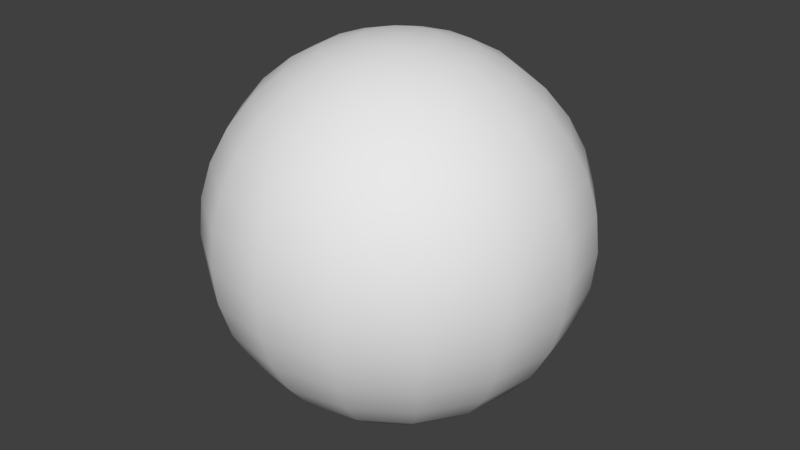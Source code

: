 # Source: HelperSphere4m.blend  (saved by Blender 2.79.0; exported with 4.5.12 LTS)
import bpy
from mathutils import Matrix  # noqa: F401  (used for matrix-valued properties, if any)

bpy.ops.wm.read_factory_settings(use_empty=True)
scene = bpy.context.scene
scene.name = 'HelperSphere'

# ---- collections
col_collection_1 = bpy.data.collections.new('Collection 1'); scene.collection.children.link(col_collection_1)

# ---- materials (node trees are filled in below, after node groups)
mat_sphere = bpy.data.materials.new('Sphere')
mat_sphere.alpha_threshold = 0.0
mat_sphere.use_transparent_shadow = False
mat_sphere.roughness = 0.5
mat_sphere.specular_intensity = 1.0

# ---- material node trees

# ---- world
world_world = bpy.data.worlds.new('World'); scene.world = world_world
world_world.color = (0.05088, 0.05088, 0.05088)
world_world.use_sun_shadow = False
world_world.sun_shadow_jitter_overblur = 0.0
world_world.cycles.sampling_method = 'MANUAL'

# ---- meshes
me_sphere = bpy.data.meshes.new('Sphere')
me_sphere.from_pydata([(0.0, 0.3902, 1.962), (0.0, 1.414, 1.414), (0.0, 1.663, 1.111), (0.0, 1.848, 0.7654), (0.0, 1.962, 0.3902), (0.0, 2.0, 1.51e-07), (0.0, 1.962, -0.3902), (0.0, 1.848, -0.7654), (0.0, 1.663, -1.111), (0.0, 1.414, -1.414), (0.0, 1.111, -1.663), (0.0, 0.7654, -1.848), (0.0, 0.3902, -1.962), (0.1493, 0.3605, 1.962), (0.2929, 0.7071, 1.848), (0.4252, 1.027, 1.663), (0.5412, 1.307, 1.414), (0.6364, 1.536, 1.111), (0.7071, 1.707, 0.7654), (0.7507, 1.812, 0.3902), (0.7654, 1.848, 1.51e-07), (0.7507, 1.812, -0.3902), (0.7071, 1.707, -0.7654), (0.6364, 1.536, -1.111), (0.5412, 1.307, -1.414), (0.4252, 1.027, -1.663), (0.2929, 0.7071, -1.848), (0.1493, 0.3605, -1.962), (0.2759, 0.2759, 1.962), (0.5412, 0.5412, 1.848), (0.7857, 0.7857, 1.663), (1.0, 1.0, 1.414), (1.176, 1.176, 1.111), (1.307, 1.307, 0.7654), (1.387, 1.387, 0.3902), (1.414, 1.414, 1.51e-07), (1.387, 1.387, -0.3902), (1.307, 1.307, -0.7654), (1.176, 1.176, -1.111), (1.0, 1.0, -1.414), (0.7857, 0.7857, -1.663), (0.5412, 0.5412, -1.848), (0.2759, 0.2759, -1.962), (0.3605, 0.1493, 1.962), (0.7071, 0.2929, 1.848), (1.027, 0.4252, 1.663), (1.307, 0.5412, 1.414), (1.536, 0.6364, 1.111), (1.707, 0.7071, 0.7654), (1.812, 0.7507, 0.3902), (1.848, 0.7654, 1.51e-07), (1.812, 0.7507, -0.3902), (1.707, 0.7071, -0.7654), (1.536, 0.6364, -1.111), (1.307, 0.5412, -1.414), (1.027, 0.4252, -1.663), (0.7071, 0.2929, -1.848), (0.3605, 0.1493, -1.962), (0.3902, -6.904e-07, 1.962), (0.7654, -7.649e-07, 1.848), (1.111, -7.649e-07, 1.663), (1.414, -7.947e-07, 1.414), (1.663, -8.245e-07, 1.111), (1.848, -7.649e-07, 0.7654), (1.962, -7.649e-07, 0.3902), (2.0, -8.841e-07, 1.51e-07), (1.962, -7.649e-07, -0.3902), (1.848, -8.841e-07, -0.7654), (1.663, -8.245e-07, -1.111), (1.414, -7.947e-07, -1.414), (1.111, -7.649e-07, -1.663), (0.7654, -7.947e-07, -1.848), (0.3902, -6.904e-07, -1.962), (0.3605, -0.1493, 1.962), (0.7071, -0.2929, 1.848), (1.027, -0.4252, 1.663), (1.307, -0.5412, 1.414), (1.536, -0.6364, 1.111), (1.707, -0.7071, 0.7654), (1.812, -0.7507, 0.3902), (1.848, -0.7654, 1.51e-07), (1.812, -0.7507, -0.3902), (1.707, -0.7071, -0.7654), (1.536, -0.6364, -1.111), (1.307, -0.5412, -1.414), (1.027, -0.4252, -1.663), (0.7071, -0.2929, -1.848), (0.3605, -0.1493, -1.962), (0.2759, -0.2759, 1.962), (0.5412, -0.5412, 1.848), (0.7857, -0.7857, 1.663), (1.0, -1.0, 1.414), (1.176, -1.176, 1.111), (1.307, -1.307, 0.7654), (1.387, -1.387, 0.3902), (1.414, -1.414, 1.51e-07), (1.387, -1.387, -0.3902), (1.307, -1.307, -0.7654), (1.176, -1.176, -1.111), (1.0, -1.0, -1.414), (0.7857, -0.7857, -1.663), (0.5412, -0.5412, -1.848), (0.2759, -0.2759, -1.962), (0.1493, -0.3605, 1.962), (0.2929, -0.7071, 1.848), (0.4252, -1.027, 1.663), (0.5412, -1.307, 1.414), (0.6364, -1.536, 1.111), (0.7071, -1.707, 0.7654), (0.7507, -1.812, 0.3902), (0.7654, -1.848, 1.51e-07), (0.7507, -1.812, -0.3902), (0.7071, -1.707, -0.7654), (0.6364, -1.536, -1.111), (0.5412, -1.307, -1.414), (0.4252, -1.027, -1.663), (0.2929, -0.7071, -1.848), (0.1493, -0.3605, -1.962), (-1.38e-07, -0.3902, 1.962), (-2.274e-07, -0.7654, 1.848), (-2.871e-07, -1.111, 1.663), (-1.678e-07, -1.414, 1.414), (-4.659e-07, -1.663, 1.111), (-4.063e-07, -1.848, 0.7654), (-2.871e-07, -1.962, 0.3902), (-4.659e-07, -2.0, 1.51e-07), (-2.871e-07, -1.962, -0.3902), (-5.255e-07, -1.848, -0.7654), (-4.659e-07, -1.663, -1.111), (-1.678e-07, -1.414, -1.414), (-3.169e-07, -1.111, -1.663), (-3.467e-07, -0.7654, -1.848), (-1.082e-07, -0.3902, -1.962), (0.0, -6.517e-07, -2.0), (-0.1493, -0.3605, 1.962), (-0.2929, -0.7071, 1.848), (-0.4252, -1.027, 1.663), (-0.5412, -1.307, 1.414), (-0.6364, -1.536, 1.111), (-0.7071, -1.707, 0.7654), (-0.7507, -1.812, 0.3902), (-0.7654, -1.848, 1.51e-07), (-0.7507, -1.812, -0.3902), (-0.7071, -1.707, -0.7654), (-0.6364, -1.536, -1.111), (-0.5412, -1.307, -1.414), (-0.4252, -1.027, -1.663), (-0.2929, -0.7071, -1.848), (-0.1493, -0.3605, -1.962), (-0.2759, -0.2759, 1.962), (-0.5412, -0.5412, 1.848), (-0.7857, -0.7857, 1.663), (-1.0, -1.0, 1.414), (-1.176, -1.176, 1.111), (-1.307, -1.307, 0.7654), (-1.387, -1.387, 0.3902), (-1.414, -1.414, 1.51e-07), (-1.387, -1.387, -0.3902), (-1.307, -1.307, -0.7654), (-1.176, -1.176, -1.111), (-1.0, -1.0, -1.414), (-0.7857, -0.7857, -1.663), (-0.5412, -0.5412, -1.848), (-0.2759, -0.2759, -1.962), (-6.021e-07, -9.011e-07, 2.0), (-0.3605, -0.1493, 1.962), (-0.7071, -0.2929, 1.848), (-1.027, -0.4252, 1.663), (-1.307, -0.5412, 1.414), (-1.536, -0.6364, 1.111), (-1.707, -0.7071, 0.7654), (-1.812, -0.7507, 0.3902), (-1.848, -0.7654, 1.51e-07), (-1.812, -0.7507, -0.3902), (-1.707, -0.7071, -0.7654), (-1.536, -0.6364, -1.111), (-1.307, -0.5412, -1.414), (-1.027, -0.4252, -1.663), (-0.7071, -0.2929, -1.848), (-0.3605, -0.1493, -1.962), (-0.3902, -4.817e-07, 1.962), (-0.7654, -3.476e-07, 1.848), (-1.111, -1.39e-07, 1.663), (-1.414, -1.688e-07, 1.414), (-1.663, 1.888e-07, 1.111), (-1.848, 6.96e-08, 0.7654), (-1.962, -1.092e-07, 0.3902), (-2.0, 1.292e-07, 1.51e-07), (-1.962, -1.092e-07, -0.3902), (-1.848, 1.292e-07, -0.7654), (-1.663, 1.888e-07, -1.111), (-1.414, -1.688e-07, -1.414), (-1.111, -1.39e-07, -1.663), (-0.7654, -1.986e-07, -1.848), (-0.3902, -5.264e-07, -1.962), (-0.3605, 0.1493, 1.962), (-0.7071, 0.2929, 1.848), (-1.027, 0.4252, 1.663), (-1.307, 0.5412, 1.414), (-1.536, 0.6364, 1.111), (-1.707, 0.7071, 0.7654), (-1.812, 0.7507, 0.3902), (-1.848, 0.7654, 1.51e-07), (-1.812, 0.7507, -0.3902), (-1.707, 0.7071, -0.7654), (-1.536, 0.6364, -1.111), (-1.307, 0.5412, -1.414), (-1.027, 0.4252, -1.663), (-0.7071, 0.2929, -1.848), (-0.3605, 0.1493, -1.962), (-0.2759, 0.2759, 1.962), (-0.5412, 0.5412, 1.848), (-0.7857, 0.7857, 1.663), (-1.0, 1.0, 1.414), (-1.176, 1.176, 1.111), (-1.307, 1.307, 0.7654), (-1.387, 1.387, 0.3902), (-1.414, 1.414, 1.51e-07), (-1.387, 1.387, -0.3902), (-1.307, 1.307, -0.7654), (-1.176, 1.176, -1.111), (-1.0, 1.0, -1.414), (-0.7857, 0.7857, -1.663), (-0.5412, 0.5412, -1.848), (-0.2759, 0.2759, -1.962), (-0.1493, 0.3605, 1.962), (-0.2929, 0.7071, 1.848), (-0.4252, 1.027, 1.663), (-0.5412, 1.307, 1.414), (-0.6364, 1.536, 1.111), (-0.7071, 1.707, 0.7654), (-0.7507, 1.812, 0.3902), (-0.7654, 1.848, 1.51e-07), (-0.7507, 1.812, -0.3902), (-0.7071, 1.707, -0.7654), (-0.6364, 1.536, -1.111), (-0.5412, 1.307, -1.414), (-0.4252, 1.027, -1.663), (-0.2929, 0.7071, -1.848), (-0.1493, 0.3605, -1.962), (3.09e-07, 0.7654, 1.848), (6.666e-07, 1.111, 1.663)], [], [(8, 7, 22, 23), (1, 241, 15, 16), (9, 8, 23, 24), (2, 1, 16, 17), (10, 9, 24, 25), (3, 2, 17, 18), (11, 10, 25, 26), (4, 3, 18, 19), (12, 11, 26, 27), (5, 4, 19, 20), (0, 164, 13), (133, 12, 27), (6, 5, 20, 21), (240, 0, 13, 14), (7, 6, 21, 22), (241, 240, 14, 15), (22, 21, 36, 37), (15, 14, 29, 30), (23, 22, 37, 38), (16, 15, 30, 31), (24, 23, 38, 39), (17, 16, 31, 32), (25, 24, 39, 40), (18, 17, 32, 33), (26, 25, 40, 41), (19, 18, 33, 34), (27, 26, 41, 42), (20, 19, 34, 35), (13, 164, 28), (133, 27, 42), (21, 20, 35, 36), (14, 13, 28, 29), (41, 40, 55, 56), (34, 33, 48, 49), (42, 41, 56, 57), (35, 34, 49, 50), (28, 164, 43), (133, 42, 57), (36, 35, 50, 51), (29, 28, 43, 44), (37, 36, 51, 52), (30, 29, 44, 45), (38, 37, 52, 53), (31, 30, 45, 46), (39, 38, 53, 54), (32, 31, 46, 47), (40, 39, 54, 55), (33, 32, 47, 48), (45, 44, 59, 60), (53, 52, 67, 68), (46, 45, 60, 61), (54, 53, 68, 69), (47, 46, 61, 62), (55, 54, 69, 70), (48, 47, 62, 63), (56, 55, 70, 71), (49, 48, 63, 64), (57, 56, 71, 72), (50, 49, 64, 65), (43, 164, 58), (133, 57, 72), (51, 50, 65, 66), (44, 43, 58, 59), (52, 51, 66, 67), (64, 63, 78, 79), (72, 71, 86, 87), (65, 64, 79, 80), (58, 164, 73), (133, 72, 87), (66, 65, 80, 81), (59, 58, 73, 74), (67, 66, 81, 82), (60, 59, 74, 75), (68, 67, 82, 83), (61, 60, 75, 76), (69, 68, 83, 84), (62, 61, 76, 77), (70, 69, 84, 85), (63, 62, 77, 78), (71, 70, 85, 86), (83, 82, 97, 98), (76, 75, 90, 91), (84, 83, 98, 99), (77, 76, 91, 92), (85, 84, 99, 100), (78, 77, 92, 93), (86, 85, 100, 101), (79, 78, 93, 94), (87, 86, 101, 102), (80, 79, 94, 95), (73, 164, 88), (133, 87, 102), (81, 80, 95, 96), (74, 73, 88, 89), (82, 81, 96, 97), (75, 74, 89, 90), (102, 101, 116, 117), (95, 94, 109, 110), (88, 164, 103), (133, 102, 117), (96, 95, 110, 111), (89, 88, 103, 104), (97, 96, 111, 112), (90, 89, 104, 105), (98, 97, 112, 113), (91, 90, 105, 106), (99, 98, 113, 114), (92, 91, 106, 107), (100, 99, 114, 115), (93, 92, 107, 108), (101, 100, 115, 116), (94, 93, 108, 109), (114, 113, 128, 129), (107, 106, 121, 122), (115, 114, 129, 130), (108, 107, 122, 123), (116, 115, 130, 131), (109, 108, 123, 124), (117, 116, 131, 132), (110, 109, 124, 125), (103, 164, 118), (133, 117, 132), (111, 110, 125, 126), (104, 103, 118, 119), (112, 111, 126, 127), (105, 104, 119, 120), (113, 112, 127, 128), (106, 105, 120, 121), (118, 164, 134), (133, 132, 148), (126, 125, 141, 142), (119, 118, 134, 135), (127, 126, 142, 143), (120, 119, 135, 136), (128, 127, 143, 144), (121, 120, 136, 137), (129, 128, 144, 145), (122, 121, 137, 138), (130, 129, 145, 146), (123, 122, 138, 139), (131, 130, 146, 147), (124, 123, 139, 140), (132, 131, 147, 148), (125, 124, 140, 141), (138, 137, 152, 153), (146, 145, 160, 161), (139, 138, 153, 154), (147, 146, 161, 162), (140, 139, 154, 155), (148, 147, 162, 163), (141, 140, 155, 156), (134, 164, 149), (133, 148, 163), (142, 141, 156, 157), (135, 134, 149, 150), (143, 142, 157, 158), (136, 135, 150, 151), (144, 143, 158, 159), (137, 136, 151, 152), (145, 144, 159, 160), (157, 156, 172, 173), (150, 149, 165, 166), (158, 157, 173, 174), (151, 150, 166, 167), (159, 158, 174, 175), (152, 151, 167, 168), (160, 159, 175, 176), (153, 152, 168, 169), (161, 160, 176, 177), (154, 153, 169, 170), (162, 161, 177, 178), (155, 154, 170, 171), (163, 162, 178, 179), (156, 155, 171, 172), (149, 164, 165), (133, 163, 179), (177, 176, 191, 192), (170, 169, 184, 185), (178, 177, 192, 193), (171, 170, 185, 186), (179, 178, 193, 194), (172, 171, 186, 187), (165, 164, 180), (133, 179, 194), (173, 172, 187, 188), (166, 165, 180, 181), (174, 173, 188, 189), (167, 166, 181, 182), (175, 174, 189, 190), (168, 167, 182, 183), (176, 175, 190, 191), (169, 168, 183, 184), (181, 180, 195, 196), (189, 188, 203, 204), (182, 181, 196, 197), (190, 189, 204, 205), (183, 182, 197, 198), (191, 190, 205, 206), (184, 183, 198, 199), (192, 191, 206, 207), (185, 184, 199, 200), (193, 192, 207, 208), (186, 185, 200, 201), (194, 193, 208, 209), (187, 186, 201, 202), (180, 164, 195), (133, 194, 209), (188, 187, 202, 203), (200, 199, 214, 215), (208, 207, 222, 223), (201, 200, 215, 216), (209, 208, 223, 224), (202, 201, 216, 217), (195, 164, 210), (133, 209, 224), (203, 202, 217, 218), (196, 195, 210, 211), (204, 203, 218, 219), (197, 196, 211, 212), (205, 204, 219, 220), (198, 197, 212, 213), (206, 205, 220, 221), (199, 198, 213, 214), (207, 206, 221, 222), (219, 218, 233, 234), (212, 211, 226, 227), (220, 219, 234, 235), (213, 212, 227, 228), (221, 220, 235, 236), (214, 213, 228, 229), (222, 221, 236, 237), (215, 214, 229, 230), (223, 222, 237, 238), (216, 215, 230, 231), (224, 223, 238, 239), (217, 216, 231, 232), (210, 164, 225), (133, 224, 239), (218, 217, 232, 233), (211, 210, 225, 226), (238, 237, 10, 11), (231, 230, 3, 4), (239, 238, 11, 12), (232, 231, 4, 5), (225, 164, 0), (133, 239, 12), (233, 232, 5, 6), (226, 225, 0, 240), (234, 233, 6, 7), (227, 226, 240, 241), (235, 234, 7, 8), (228, 227, 241, 1), (236, 235, 8, 9), (229, 228, 1, 2), (237, 236, 9, 10), (230, 229, 2, 3)])
me_sphere.polygons.foreach_set('use_smooth', [True] * 256)
_uv = me_sphere.uv_layers.new(name='UVMap')
_uv.uv.foreach_set('vector', [1.006, 0.4592, 1.008, 0.5217, 0.9498, 0.5158, 0.9541, 0.4539, 1.024, 0.8961, 1.051, 0.9576, 0.8319, 0.9363, 0.8927, 0.8829, 1.005, 0.3968, 1.006, 0.4592, 0.9541, 0.4539, 0.9587, 0.392, 1.017, 0.8339, 1.024, 0.8961, 0.8927, 0.8829, 0.9152, 0.8235, 1.004, 0.3343, 1.005, 0.3968, 0.9587, 0.392, 0.9639, 0.3303, 1.014, 0.7715, 1.017, 0.8339, 0.9152, 0.8235, 0.9271, 0.7627, 1.002, 0.2719, 1.004, 0.3343, 0.9639, 0.3303, 0.9705, 0.2687, 1.012, 0.7091, 1.014, 0.7715, 0.9271, 0.7627, 0.9348, 0.7013, 0.9997, 0.2095, 1.002, 0.2719, 0.9705, 0.2687, 0.9799, 0.2075, 1.01, 0.6466, 1.012, 0.7091, 0.9348, 0.7013, 0.9406, 0.6396, 0.486, 0.915, 0.4956, 0.8529, 0.5301, 0.9104, 0.9956, 0.1471, 0.9997, 0.2095, 0.9799, 0.2075, 1.009, 0.5842, 1.01, 0.6466, 0.9406, 0.6396, 0.9455, 0.5777, 0.4295, 0.9754, 0.486, 0.915, 0.5301, 0.9104, 0.6449, 0.9536, 1.008, 0.5217, 1.009, 0.5842, 0.9455, 0.5777, 0.9498, 0.5158, 1.051, 0.9576, 0.4295, 0.9754, 0.6449, 0.9536, 0.8319, 0.9363, 0.9498, 0.5158, 0.9455, 0.5777, 0.8844, 0.5508, 0.8935, 0.4909, 0.8319, 0.9363, 0.6449, 0.9536, 0.6585, 0.9063, 0.7492, 0.8829, 0.9541, 0.4539, 0.9498, 0.5158, 0.8935, 0.4909, 0.9027, 0.4312, 0.8927, 0.8829, 0.8319, 0.9363, 0.7492, 0.8829, 0.8013, 0.838, 0.9587, 0.392, 0.9541, 0.4539, 0.9027, 0.4312, 0.9127, 0.3716, 0.9152, 0.8235, 0.8927, 0.8829, 0.8013, 0.838, 0.8308, 0.7847, 0.9639, 0.3303, 0.9587, 0.392, 0.9127, 0.3716, 0.9244, 0.3126, 0.9271, 0.7627, 0.9152, 0.8235, 0.8308, 0.7847, 0.8499, 0.728, 0.9705, 0.2687, 0.9639, 0.3303, 0.9244, 0.3126, 0.9394, 0.2546, 0.9348, 0.7013, 0.9271, 0.7627, 0.8499, 0.728, 0.8637, 0.6696, 0.9799, 0.2075, 0.9705, 0.2687, 0.9394, 0.2546, 0.9609, 0.1986, 0.9406, 0.6396, 0.9348, 0.7013, 0.8637, 0.6696, 0.8748, 0.6104, 0.5301, 0.9104, 0.4956, 0.8529, 0.5582, 0.8931, 0.9956, 0.1471, 0.9799, 0.2075, 0.9609, 0.1986, 0.9455, 0.5777, 0.9406, 0.6396, 0.8748, 0.6104, 0.8844, 0.5508, 0.6449, 0.9536, 0.5301, 0.9104, 0.5582, 0.8931, 0.6585, 0.9063, 0.9394, 0.2546, 0.9244, 0.3126, 0.8856, 0.2826, 0.9097, 0.2305, 0.8637, 0.6696, 0.8499, 0.728, 0.7848, 0.678, 0.8005, 0.6221, 0.9609, 0.1986, 0.9394, 0.2546, 0.9097, 0.2305, 0.944, 0.1836, 0.8748, 0.6104, 0.8637, 0.6696, 0.8005, 0.6221, 0.8141, 0.5653, 0.5582, 0.8931, 0.4956, 0.8529, 0.5675, 0.8699, 0.9956, 0.1471, 0.9609, 0.1986, 0.944, 0.1836, 0.8844, 0.5508, 0.8748, 0.6104, 0.8141, 0.5653, 0.8267, 0.508, 0.6585, 0.9063, 0.5582, 0.8931, 0.5675, 0.8699, 0.6431, 0.86, 0.8935, 0.4909, 0.8844, 0.5508, 0.8267, 0.508, 0.8392, 0.4507, 0.7492, 0.8829, 0.6585, 0.9063, 0.6431, 0.86, 0.7005, 0.8279, 0.9027, 0.4312, 0.8935, 0.4909, 0.8392, 0.4507, 0.8524, 0.3936, 0.8013, 0.838, 0.7492, 0.8829, 0.7005, 0.8279, 0.7389, 0.7832, 0.9127, 0.3716, 0.9027, 0.4312, 0.8524, 0.3936, 0.8674, 0.3374, 0.8308, 0.7847, 0.8013, 0.838, 0.7389, 0.7832, 0.7653, 0.7322, 0.9244, 0.3126, 0.9127, 0.3716, 0.8674, 0.3374, 0.8856, 0.2826, 0.8499, 0.728, 0.8308, 0.7847, 0.7653, 0.7322, 0.7848, 0.678, 0.7005, 0.8279, 0.6431, 0.86, 0.62, 0.8179, 0.6599, 0.7769, 0.8524, 0.3936, 0.8392, 0.4507, 0.7858, 0.4, 0.8022, 0.3453, 0.7389, 0.7832, 0.7005, 0.8279, 0.6599, 0.7769, 0.6885, 0.7288, 0.8674, 0.3374, 0.8524, 0.3936, 0.8022, 0.3453, 0.8219, 0.2923, 0.7653, 0.7322, 0.7389, 0.7832, 0.6885, 0.7288, 0.7102, 0.6768, 0.8856, 0.2826, 0.8674, 0.3374, 0.8219, 0.2923, 0.8472, 0.2423, 0.7848, 0.678, 0.7653, 0.7322, 0.7102, 0.6768, 0.7278, 0.6227, 0.9097, 0.2305, 0.8856, 0.2826, 0.8472, 0.2423, 0.8819, 0.1978, 0.8005, 0.6221, 0.7848, 0.678, 0.7278, 0.6227, 0.743, 0.5674, 0.944, 0.1836, 0.9097, 0.2305, 0.8819, 0.1978, 0.9308, 0.1636, 0.8141, 0.5653, 0.8005, 0.6221, 0.743, 0.5674, 0.7572, 0.5116, 0.5675, 0.8699, 0.4956, 0.8529, 0.5641, 0.8458, 0.9956, 0.1471, 0.944, 0.1836, 0.9308, 0.1636, 0.8267, 0.508, 0.8141, 0.5653, 0.7572, 0.5116, 0.7711, 0.4556, 0.6431, 0.86, 0.5675, 0.8699, 0.5641, 0.8458, 0.62, 0.8179, 0.8392, 0.4507, 0.8267, 0.508, 0.7711, 0.4556, 0.7858, 0.4, 0.743, 0.5674, 0.7278, 0.6227, 0.6741, 0.5694, 0.6876, 0.5129, 0.9308, 0.1636, 0.8819, 0.1978, 0.857, 0.1581, 0.9238, 0.1402, 0.7572, 0.5116, 0.743, 0.5674, 0.6876, 0.5129, 0.7009, 0.4564, 0.5641, 0.8458, 0.4956, 0.8529, 0.5531, 0.8241, 0.9956, 0.1471, 0.9308, 0.1636, 0.9238, 0.1402, 0.7711, 0.4556, 0.7572, 0.5116, 0.7009, 0.4564, 0.7149, 0.4002, 0.62, 0.8179, 0.5641, 0.8458, 0.5531, 0.8241, 0.5933, 0.7821, 0.7858, 0.4, 0.7711, 0.4556, 0.7149, 0.4002, 0.7307, 0.3447, 0.6599, 0.7769, 0.62, 0.8179, 0.5933, 0.7821, 0.6214, 0.733, 0.8022, 0.3453, 0.7858, 0.4, 0.7307, 0.3447, 0.7495, 0.2908, 0.6885, 0.7288, 0.6599, 0.7769, 0.6214, 0.733, 0.6425, 0.6802, 0.8219, 0.2923, 0.8022, 0.3453, 0.7495, 0.2908, 0.774, 0.2398, 0.7102, 0.6768, 0.6885, 0.7288, 0.6425, 0.6802, 0.6594, 0.6254, 0.8472, 0.2423, 0.8219, 0.2923, 0.774, 0.2398, 0.8079, 0.1939, 0.7278, 0.6227, 0.7102, 0.6768, 0.6594, 0.6254, 0.6741, 0.5694, 0.8819, 0.1978, 0.8472, 0.2423, 0.8079, 0.1939, 0.857, 0.1581, 0.7495, 0.2908, 0.7307, 0.3447, 0.6695, 0.2915, 0.6893, 0.2361, 0.6425, 0.6802, 0.6214, 0.733, 0.5829, 0.6985, 0.5973, 0.6411, 0.774, 0.2398, 0.7495, 0.2908, 0.6893, 0.2361, 0.718, 0.1843, 0.6594, 0.6254, 0.6425, 0.6802, 0.5973, 0.6411, 0.6094, 0.5828, 0.8079, 0.1939, 0.774, 0.2398, 0.718, 0.1843, 0.7639, 0.1402, 0.6741, 0.5694, 0.6594, 0.6254, 0.6094, 0.5828, 0.6204, 0.5242, 0.857, 0.1581, 0.8079, 0.1939, 0.7639, 0.1402, 0.8376, 0.1132, 0.6876, 0.5129, 0.6741, 0.5694, 0.6204, 0.5242, 0.631, 0.4654, 0.9238, 0.1402, 0.857, 0.1581, 0.8376, 0.1132, 0.9271, 0.1161, 0.7009, 0.4564, 0.6876, 0.5129, 0.631, 0.4654, 0.6421, 0.4068, 0.5531, 0.8241, 0.4956, 0.8529, 0.5376, 0.8069, 0.9956, 0.1471, 0.9238, 0.1402, 0.9271, 0.1161, 0.7149, 0.4002, 0.7009, 0.4564, 0.6421, 0.4068, 0.6545, 0.3487, 0.5933, 0.7821, 0.5531, 0.8241, 0.5376, 0.8069, 0.5642, 0.7542, 0.7307, 0.3447, 0.7149, 0.4002, 0.6545, 0.3487, 0.6695, 0.2915, 0.6214, 0.733, 0.5933, 0.7821, 0.5642, 0.7542, 0.5829, 0.6985, 0.9271, 0.1161, 0.8376, 0.1132, 0.8332, 0.06573, 0.9469, 0.09558, 0.6421, 0.4068, 0.631, 0.4654, 0.5714, 0.4312, 0.5784, 0.3701, 0.5376, 0.8069, 0.4956, 0.8529, 0.5193, 0.7954, 0.9956, 0.1471, 0.9271, 0.1161, 0.9469, 0.09558, 0.6545, 0.3487, 0.6421, 0.4068, 0.5784, 0.3701, 0.5868, 0.3094, 0.5642, 0.7542, 0.5376, 0.8069, 0.5193, 0.7954, 0.5336, 0.7359, 0.6695, 0.2915, 0.6545, 0.3487, 0.5868, 0.3094, 0.5976, 0.2491, 0.5829, 0.6985, 0.5642, 0.7542, 0.5336, 0.7359, 0.5437, 0.6755, 0.6893, 0.2361, 0.6695, 0.2915, 0.5976, 0.2491, 0.6136, 0.19, 0.5973, 0.6411, 0.5829, 0.6985, 0.5437, 0.6755, 0.5516, 0.6146, 0.718, 0.1843, 0.6893, 0.2361, 0.6136, 0.19, 0.6414, 0.1334, 0.6094, 0.5828, 0.5973, 0.6411, 0.5516, 0.6146, 0.5585, 0.5535, 0.7639, 0.1402, 0.718, 0.1843, 0.6414, 0.1334, 0.7018, 0.0849, 0.6204, 0.5242, 0.6094, 0.5828, 0.5585, 0.5535, 0.5649, 0.4923, 0.8376, 0.1132, 0.7639, 0.1402, 0.7018, 0.0849, 0.8332, 0.06573, 0.631, 0.4654, 0.6204, 0.5242, 0.5649, 0.4923, 0.5714, 0.4312, 0.6414, 0.1334, 0.6136, 0.19, 0.5172, 0.1661, 0.5243, 0.1039, 0.5585, 0.5535, 0.5516, 0.6146, 0.5052, 0.6032, 0.5064, 0.5408, 0.7018, 0.0849, 0.6414, 0.1334, 0.5243, 0.1039, 0.5509, 0.04238, 0.5649, 0.4923, 0.5585, 0.5535, 0.5064, 0.5408, 0.5076, 0.4783, 0.8332, 0.06573, 0.7018, 0.0849, 0.5509, 0.04238, 0.9295, 0.02459, 0.5714, 0.4312, 0.5649, 0.4923, 0.5076, 0.4783, 0.5087, 0.4158, 0.9469, 0.09558, 0.8332, 0.06573, 0.9295, 0.02459, 0.986, 0.08499, 0.5784, 0.3701, 0.5714, 0.4312, 0.5087, 0.4158, 0.51, 0.3534, 0.5193, 0.7954, 0.4956, 0.8529, 0.4997, 0.7905, 0.9956, 0.1471, 0.9469, 0.09558, 0.986, 0.08499, 0.5868, 0.3094, 0.5784, 0.3701, 0.51, 0.3534, 0.5116, 0.2909, 0.5336, 0.7359, 0.5193, 0.7954, 0.4997, 0.7905, 0.5021, 0.7281, 0.5976, 0.2491, 0.5868, 0.3094, 0.5116, 0.2909, 0.5138, 0.2285, 0.5437, 0.6755, 0.5336, 0.7359, 0.5021, 0.7281, 0.5039, 0.6657, 0.6136, 0.19, 0.5976, 0.2491, 0.5138, 0.2285, 0.5172, 0.1661, 0.5516, 0.6146, 0.5437, 0.6755, 0.5039, 0.6657, 0.5052, 0.6032, 0.4997, 0.7905, 0.4956, 0.8529, 0.4799, 0.7925, 0.9956, 0.1471, 0.986, 0.08499, 1.03, 0.08956, 0.5116, 0.2909, 0.51, 0.3534, 0.4406, 0.3604, 0.4348, 0.2987, 0.5021, 0.7281, 0.4997, 0.7905, 0.4799, 0.7925, 0.4705, 0.7313, 0.5138, 0.2285, 0.5116, 0.2909, 0.4348, 0.2987, 0.4271, 0.2373, 0.5039, 0.6657, 0.5021, 0.7281, 0.4705, 0.7313, 0.4639, 0.6697, 0.5172, 0.1661, 0.5138, 0.2285, 0.4271, 0.2373, 0.4152, 0.1765, 0.5052, 0.6032, 0.5039, 0.6657, 0.4639, 0.6697, 0.4587, 0.608, 0.5243, 0.1039, 0.5172, 0.1661, 0.4152, 0.1765, 0.3927, 0.1171, 0.5064, 0.5408, 0.5052, 0.6032, 0.4587, 0.608, 0.4541, 0.5461, 0.5509, 0.04238, 0.5243, 0.1039, 0.3927, 0.1171, 0.3319, 0.06366, 0.5076, 0.4783, 0.5064, 0.5408, 0.4541, 0.5461, 0.4498, 0.4842, 0.9295, 0.02459, 0.5509, 0.04238, 1.332, 0.06366, 1.145, 0.04643, 0.5087, 0.4158, 0.5076, 0.4783, 0.4498, 0.4842, 0.4455, 0.4223, 0.986, 0.08499, 0.9295, 0.02459, 1.145, 0.04643, 1.03, 0.08956, 0.51, 0.3534, 0.5087, 0.4158, 0.4455, 0.4223, 0.4406, 0.3604, 0.4541, 0.5461, 0.4587, 0.608, 0.4127, 0.6284, 0.4027, 0.5688, 0.3319, 0.06366, 0.3927, 0.1171, 0.3013, 0.162, 0.2492, 0.1171, 0.4498, 0.4842, 0.4541, 0.5461, 0.4027, 0.5688, 0.3935, 0.5091, 0.1449, 0.04643, 0.3319, 0.06366, 0.2492, 0.1171, 0.1585, 0.09367, 0.4455, 0.4223, 0.4498, 0.4842, 0.3935, 0.5091, 0.3844, 0.4492, 0.03007, 0.08956, 0.1449, 0.04643, 0.1585, 0.09367, 0.05816, 0.1069, 0.4406, 0.3604, 0.4455, 0.4223, 0.3844, 0.4492, 0.3748, 0.3896, 0.4799, 0.7925, 0.4956, 0.8529, 0.4609, 0.8014, 0.9956, 0.1471, 1.03, 0.08956, 1.058, 0.1069, 0.4348, 0.2987, 0.4406, 0.3604, 0.3748, 0.3896, 0.3637, 0.3304, 0.4705, 0.7313, 0.4799, 0.7925, 0.4609, 0.8014, 0.4394, 0.7454, 0.4271, 0.2373, 0.4348, 0.2987, 0.3637, 0.3304, 0.3499, 0.272, 0.4639, 0.6697, 0.4705, 0.7313, 0.4394, 0.7454, 0.4244, 0.6874, 0.4152, 0.1765, 0.4271, 0.2373, 0.3499, 0.272, 0.3308, 0.2153, 0.4587, 0.608, 0.4639, 0.6697, 0.4244, 0.6874, 0.4127, 0.6284, 0.3927, 0.1171, 0.4152, 0.1765, 0.3308, 0.2153, 0.3013, 0.162, 0.3637, 0.3304, 0.3748, 0.3896, 0.3141, 0.4347, 0.3005, 0.3779, 0.4394, 0.7454, 0.4609, 0.8014, 0.444, 0.8164, 0.4097, 0.7695, 0.3499, 0.272, 0.3637, 0.3304, 0.3005, 0.3779, 0.2848, 0.322, 0.4244, 0.6874, 0.4394, 0.7454, 0.4097, 0.7695, 0.3856, 0.7174, 0.3308, 0.2153, 0.3499, 0.272, 0.2848, 0.322, 0.2653, 0.2678, 0.4127, 0.6284, 0.4244, 0.6874, 0.3856, 0.7174, 0.3674, 0.6626, 0.3013, 0.162, 0.3308, 0.2153, 0.2653, 0.2678, 0.2389, 0.2168, 0.4027, 0.5688, 0.4127, 0.6284, 0.3674, 0.6626, 0.3524, 0.6064, 0.2492, 0.1171, 0.3013, 0.162, 0.2389, 0.2168, 0.2005, 0.1721, 0.3935, 0.5091, 0.4027, 0.5688, 0.3524, 0.6064, 0.3392, 0.5493, 0.1585, 0.09367, 0.2492, 0.1171, 0.2005, 0.1721, 0.1431, 0.14, 0.3844, 0.4492, 0.3935, 0.5091, 0.3392, 0.5493, 0.3267, 0.492, 0.05816, 0.1069, 0.1585, 0.09367, 0.1431, 0.14, 0.06747, 0.1301, 0.3748, 0.3896, 0.3844, 0.4492, 0.3267, 0.492, 0.3141, 0.4347, 0.4609, 0.8014, 0.4956, 0.8529, 0.444, 0.8164, 0.9956, 0.1471, 1.058, 0.1069, 1.067, 0.1301, 0.2005, 0.1721, 0.2389, 0.2168, 0.1885, 0.2712, 0.1599, 0.2231, 0.3392, 0.5493, 0.3524, 0.6064, 0.3022, 0.6547, 0.2858, 0.6, 0.1431, 0.14, 0.2005, 0.1721, 0.1599, 0.2231, 0.12, 0.1821, 0.3267, 0.492, 0.3392, 0.5493, 0.2858, 0.6, 0.2711, 0.5444, 0.06747, 0.1301, 0.1431, 0.14, 0.12, 0.1821, 0.06411, 0.1542, 0.3141, 0.4347, 0.3267, 0.492, 0.2711, 0.5444, 0.2572, 0.4884, 0.444, 0.8164, 0.4956, 0.8529, 0.4308, 0.8364, 0.9956, 0.1471, 1.067, 0.1301, 1.064, 0.1542, 0.3005, 0.3779, 0.3141, 0.4347, 0.2572, 0.4884, 0.243, 0.4326, 0.4097, 0.7695, 0.444, 0.8164, 0.4308, 0.8364, 0.3819, 0.8022, 0.2848, 0.322, 0.3005, 0.3779, 0.243, 0.4326, 0.2278, 0.3773, 0.3856, 0.7174, 0.4097, 0.7695, 0.3819, 0.8022, 0.3472, 0.7577, 0.2653, 0.2678, 0.2848, 0.322, 0.2278, 0.3773, 0.2102, 0.3232, 0.3674, 0.6626, 0.3856, 0.7174, 0.3472, 0.7577, 0.3219, 0.7077, 0.2389, 0.2168, 0.2653, 0.2678, 0.2102, 0.3232, 0.1885, 0.2712, 0.3524, 0.6064, 0.3674, 0.6626, 0.3219, 0.7077, 0.3022, 0.6547, 0.3819, 0.8022, 0.4308, 0.8364, 0.4238, 0.8598, 0.357, 0.8419, 0.2278, 0.3773, 0.243, 0.4326, 0.1876, 0.4871, 0.1741, 0.4306, 0.3472, 0.7577, 0.3819, 0.8022, 0.357, 0.8419, 0.3079, 0.8061, 0.2102, 0.3232, 0.2278, 0.3773, 0.1741, 0.4306, 0.1594, 0.3746, 0.3219, 0.7077, 0.3472, 0.7577, 0.3079, 0.8061, 0.274, 0.7602, 0.1885, 0.2712, 0.2102, 0.3232, 0.1594, 0.3746, 0.1425, 0.3198, 0.3022, 0.6547, 0.3219, 0.7077, 0.274, 0.7602, 0.2495, 0.7092, 0.1599, 0.2231, 0.1885, 0.2712, 0.1425, 0.3198, 0.1214, 0.267, 0.2858, 0.6, 0.3022, 0.6547, 0.2495, 0.7092, 0.2307, 0.6553, 0.12, 0.1821, 0.1599, 0.2231, 0.1214, 0.267, 0.09326, 0.2179, 0.2711, 0.5444, 0.2858, 0.6, 0.2307, 0.6553, 0.2149, 0.5998, 0.06411, 0.1542, 0.12, 0.1821, 0.09326, 0.2179, 0.05312, 0.1759, 0.2572, 0.4884, 0.2711, 0.5444, 0.2149, 0.5998, 0.2009, 0.5436, 0.4308, 0.8364, 0.4956, 0.8529, 0.4238, 0.8598, 0.9956, 0.1471, 1.064, 0.1542, 1.053, 0.1759, 0.243, 0.4326, 0.2572, 0.4884, 0.2009, 0.5436, 0.1876, 0.4871, 0.2307, 0.6553, 0.2495, 0.7092, 0.1893, 0.7639, 0.1695, 0.7085, 0.09326, 0.2179, 0.1214, 0.267, 0.0829, 0.3015, 0.06422, 0.2458, 0.2149, 0.5998, 0.2307, 0.6553, 0.1695, 0.7085, 0.1545, 0.6513, 0.05312, 0.1759, 0.09326, 0.2179, 0.06422, 0.2458, 0.03756, 0.1931, 0.2009, 0.5436, 0.2149, 0.5998, 0.1545, 0.6513, 0.1421, 0.5932, 0.4238, 0.8598, 0.4956, 0.8529, 0.4271, 0.8839, 0.9956, 0.1471, 1.053, 0.1759, 1.038, 0.1931, 0.1876, 0.4871, 0.2009, 0.5436, 0.1421, 0.5932, 0.131, 0.5346, 0.357, 0.8419, 0.4238, 0.8598, 0.4271, 0.8839, 0.3376, 0.8868, 0.1741, 0.4306, 0.1876, 0.4871, 0.131, 0.5346, 0.1204, 0.4758, 0.3079, 0.8061, 0.357, 0.8419, 0.3376, 0.8868, 0.2639, 0.8598, 0.1594, 0.3746, 0.1741, 0.4306, 0.1204, 0.4758, 0.1094, 0.4172, 0.274, 0.7602, 0.3079, 0.8061, 0.2639, 0.8598, 0.218, 0.8157, 0.1425, 0.3198, 0.1594, 0.3746, 0.1094, 0.4172, 0.09731, 0.3589, 0.2495, 0.7092, 0.274, 0.7602, 0.218, 0.8157, 0.1893, 0.7639, 0.1214, 0.267, 0.1425, 0.3198, 0.09731, 0.3589, 0.0829, 0.3015, 0.1204, 0.4758, 0.131, 0.5346, 0.07136, 0.5688, 0.06488, 0.5077, 0.2639, 0.8598, 0.3376, 0.8868, 0.3332, 0.9343, 0.2018, 0.9151, 0.1094, 0.4172, 0.1204, 0.4758, 0.06488, 0.5077, 0.05847, 0.4465, 0.218, 0.8157, 0.2639, 0.8598, 0.2018, 0.9151, 0.1414, 0.8666, 0.09731, 0.3589, 0.1094, 0.4172, 0.05847, 0.4465, 0.05161, 0.3854, 0.1893, 0.7639, 0.218, 0.8157, 0.1414, 0.8666, 0.1136, 0.81, 0.0829, 0.3015, 0.09731, 0.3589, 0.05161, 0.3854, 0.04368, 0.3245, 0.1695, 0.7085, 0.1893, 0.7639, 0.1136, 0.81, 0.09762, 0.7509, 0.06422, 0.2458, 0.0829, 0.3015, 0.04368, 0.3245, 0.03361, 0.2641, 0.1545, 0.6513, 0.1695, 0.7085, 0.09762, 0.7509, 0.08676, 0.6906, 0.03756, 0.1931, 0.06422, 0.2458, 0.03361, 0.2641, 0.0193, 0.2046, 0.1421, 0.5932, 0.1545, 0.6513, 0.08676, 0.6906, 0.07841, 0.6299, 0.4271, 0.8839, 0.4956, 0.8529, 0.4469, 0.9044, 0.9956, 0.1471, 1.038, 0.1931, 1.019, 0.2046, 0.131, 0.5346, 0.1421, 0.5932, 0.07841, 0.6299, 0.07136, 0.5688, 0.3376, 0.8868, 0.4271, 0.8839, 0.4469, 0.9044, 0.3332, 0.9343, 0.03361, 0.2641, 0.04368, 0.3245, 0.003853, 0.3343, 0.002131, 0.2719, 0.08676, 0.6906, 0.09762, 0.7509, 0.01378, 0.7715, 0.01162, 0.7091, 1.019, 0.2046, 1.034, 0.2641, 1.002, 0.2719, 0.9997, 0.2095, 0.07841, 0.6299, 0.08676, 0.6906, 0.01162, 0.7091, 0.01003, 0.6466, 0.4469, 0.9044, 0.4956, 0.8529, 0.486, 0.915, 0.9956, 0.1471, 1.019, 0.2046, 0.9997, 0.2095, 0.07136, 0.5688, 0.07841, 0.6299, 0.01003, 0.6466, 0.008729, 0.5842, 0.3332, 0.9343, 0.4469, 0.9044, 0.486, 0.915, 0.4295, 0.9754, 0.06488, 0.5077, 0.07136, 0.5688, 0.008729, 0.5842, 0.00756, 0.5217, 0.2018, 0.9151, 0.3332, 0.9343, 0.4295, 0.9754, 0.05085, 0.9576, 0.05847, 0.4465, 0.06488, 0.5077, 0.00756, 0.5217, 0.006421, 0.4592, 0.1414, 0.8666, 0.2018, 0.9151, 0.05085, 0.9576, 0.02427, 0.8961, 0.05161, 0.3854, 0.05847, 0.4465, 0.006421, 0.4592, 0.005223, 0.3968, 0.1136, 0.81, 0.1414, 0.8666, 0.02427, 0.8961, 0.01722, 0.8339, 0.04368, 0.3245, 0.05161, 0.3854, 0.005223, 0.3968, 0.003853, 0.3343, 0.09762, 0.7509, 0.1136, 0.81, 0.01722, 0.8339, 0.01378, 0.7715])
me_sphere.materials.append(mat_sphere)
me_sphere.use_remesh_preserve_volume = False
me_sphere.use_remesh_preserve_attributes = False
me_sphere.use_mirror_vertex_groups = False
me_sphere.update()

# ---- objects
ob_sphere = bpy.data.objects.new('Sphere', me_sphere)

# ---- transforms, parenting, visibility, modifiers, constraints
ob_sphere.location = (0.0, 0.0, 2.0)
ob_sphere.lineart.crease_threshold = 0.0

# ---- collection membership
col_collection_1.objects.link(ob_sphere)

# ---- scene / render settings (as saved in the file)
scene.frame_start = 1; scene.frame_end = 250; scene.frame_set(1)
scene.render.engine = 'BLENDER_EEVEE_NEXT'
scene.render.resolution_percentage = 50
scene.render.dither_intensity = 0.0
scene.cycles.use_denoising = False
scene.cycles.samples = 128
scene.cycles.sampling_pattern = 'TABULATED_SOBOL'
scene.cycles.use_adaptive_sampling = False
scene.cycles.use_light_tree = False
scene.cycles.blur_glossy = 0.0
scene.cycles.sample_clamp_indirect = 0.0
scene.view_settings.view_transform = 'Standard'
bpy.context.view_layer.update()

# ---- added for rendering (the .blend has no active camera and no usable light): camera, sun
cam_auto = bpy.data.cameras.new('AutoCamera')
cam_auto.lens = 50.0
cam_auto.sensor_width = 36.0
cam_auto.clip_end = 1000.0
ob_auto_camera = bpy.data.objects.new('AutoCamera', cam_auto)
scene.collection.objects.link(ob_auto_camera)
ob_auto_camera.location = (6.41014, -7.69217, 7.12812)
ob_auto_camera.rotation_euler = (1.09748, -7.21219e-08, 0.694738)
scene.camera = ob_auto_camera
light_auto_sun = bpy.data.lights.new('AutoSun', 'SUN')
light_auto_sun.energy = 3.0
light_auto_sun.angle = 0.0523599
ob_auto_sun = bpy.data.objects.new('AutoSun', light_auto_sun)
scene.collection.objects.link(ob_auto_sun)
ob_auto_sun.rotation_euler = (0.872665, 0.174533, 0.523599)
bpy.context.view_layer.update()
